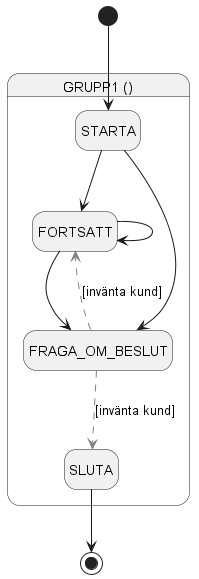

The diagram above was rendered by PlantUML. Its source (embedded in the PNG):
@startuml
hide empty description
state "GRUPP1 ()" as a0bb4798 {
  state "STARTA" as d2425440
  state "FORTSATT" as be63e81f
  state "FRAGA_OM_BESLUT" as 36c6b23d
  state "SLUTA" as 247d0bfd
}
[*]-->d2425440
d2425440-->be63e81f
d2425440-->36c6b23d
be63e81f-->be63e81f
be63e81f-->36c6b23d
36c6b23d-[#gray,dashed]->be63e81f : [invänta kund]
36c6b23d-[#gray,dashed]->247d0bfd : [invänta kund]
247d0bfd-->[*]
@enduml